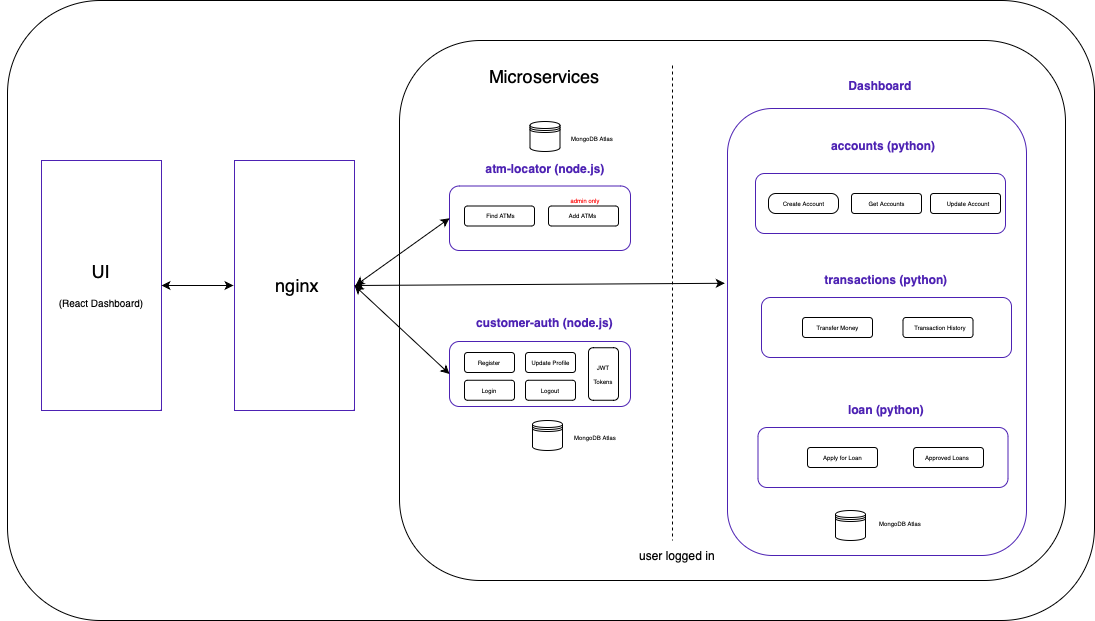

The diagram above was exported from draw.io. Its source (the exported page's mxGraphModel, read from the mxfile embedded in the PNG):
<mxGraphModel dx="1242" dy="827" grid="0" gridSize="10" guides="1" tooltips="1" connect="1" arrows="1" fold="1" page="0" pageScale="1" pageWidth="850" pageHeight="1100" math="0" shadow="0">
  <root>
    <mxCell id="0" />
    <mxCell id="1" parent="0" />
    <mxCell id="dFx0Beb3lij6UWd1brMu-2" value="" style="rounded=1;whiteSpace=wrap;html=1;" parent="1" vertex="1">
      <mxGeometry x="252" y="210" width="1087" height="620" as="geometry" />
    </mxCell>
    <mxCell id="dFx0Beb3lij6UWd1brMu-3" value="" style="rounded=0;whiteSpace=wrap;html=1;strokeColor=#4d22b3;" parent="1" vertex="1">
      <mxGeometry x="286" y="370" width="120" height="250" as="geometry" />
    </mxCell>
    <mxCell id="dFx0Beb3lij6UWd1brMu-9" value="" style="rounded=1;whiteSpace=wrap;html=1;" parent="1" vertex="1">
      <mxGeometry x="644" y="250" width="666" height="540" as="geometry" />
    </mxCell>
    <mxCell id="dFx0Beb3lij6UWd1brMu-10" value="" style="rounded=1;whiteSpace=wrap;html=1;strokeColor=#4d22b3;" parent="1" vertex="1">
      <mxGeometry x="694" y="551" width="181" height="65" as="geometry" />
    </mxCell>
    <mxCell id="dFx0Beb3lij6UWd1brMu-12" value="&lt;b&gt;&lt;font&gt;customer-auth (node.js)&lt;br&gt;&lt;/font&gt;&lt;/b&gt;" style="text;html=1;strokeColor=none;fillColor=none;align=center;verticalAlign=middle;whiteSpace=wrap;rounded=0;fontColor=#4d22b3;" parent="1" vertex="1">
      <mxGeometry x="709" y="517" width="161" height="30" as="geometry" />
    </mxCell>
    <mxCell id="dFx0Beb3lij6UWd1brMu-16" value="" style="shape=datastore;whiteSpace=wrap;html=1;" parent="1" vertex="1">
      <mxGeometry x="777" y="630" width="30" height="30" as="geometry" />
    </mxCell>
    <mxCell id="dFx0Beb3lij6UWd1brMu-17" value="&lt;font style=&quot;font-size: 6px;&quot;&gt;MongoDB Atlas&lt;/font&gt;" style="text;html=1;strokeColor=none;fillColor=none;align=center;verticalAlign=middle;whiteSpace=wrap;rounded=0;" parent="1" vertex="1">
      <mxGeometry x="810" y="630" width="60" height="30" as="geometry" />
    </mxCell>
    <mxCell id="dFx0Beb3lij6UWd1brMu-19" value="" style="rounded=1;whiteSpace=wrap;html=1;" parent="1" vertex="1">
      <mxGeometry x="709" y="562" width="50" height="20" as="geometry" />
    </mxCell>
    <mxCell id="dFx0Beb3lij6UWd1brMu-20" value="" style="rounded=1;whiteSpace=wrap;html=1;" parent="1" vertex="1">
      <mxGeometry x="709" y="589.75" width="50" height="20" as="geometry" />
    </mxCell>
    <mxCell id="dFx0Beb3lij6UWd1brMu-21" value="" style="rounded=1;whiteSpace=wrap;html=1;" parent="1" vertex="1">
      <mxGeometry x="770" y="562" width="50" height="20" as="geometry" />
    </mxCell>
    <mxCell id="dFx0Beb3lij6UWd1brMu-22" value="" style="rounded=1;whiteSpace=wrap;html=1;" parent="1" vertex="1">
      <mxGeometry x="770" y="589.75" width="50" height="20" as="geometry" />
    </mxCell>
    <mxCell id="dFx0Beb3lij6UWd1brMu-23" value="&lt;font style=&quot;font-size: 6px;&quot;&gt;Register&lt;/font&gt;" style="text;html=1;strokeColor=none;fillColor=none;align=center;verticalAlign=middle;whiteSpace=wrap;rounded=0;" parent="1" vertex="1">
      <mxGeometry x="704" y="554.5" width="60" height="30" as="geometry" />
    </mxCell>
    <mxCell id="dFx0Beb3lij6UWd1brMu-24" value="&lt;font style=&quot;font-size: 6px;&quot;&gt;Login&lt;/font&gt;" style="text;html=1;strokeColor=none;fillColor=none;align=center;verticalAlign=middle;whiteSpace=wrap;rounded=0;" parent="1" vertex="1">
      <mxGeometry x="704" y="584.5" width="60" height="27.5" as="geometry" />
    </mxCell>
    <mxCell id="dFx0Beb3lij6UWd1brMu-25" value="&lt;font style=&quot;font-size: 6px;&quot;&gt;Update Profile&lt;/font&gt;" style="text;html=1;strokeColor=none;fillColor=none;align=center;verticalAlign=middle;whiteSpace=wrap;rounded=0;" parent="1" vertex="1">
      <mxGeometry x="767.5" y="554.5" width="55" height="30" as="geometry" />
    </mxCell>
    <mxCell id="dFx0Beb3lij6UWd1brMu-26" value="&lt;font style=&quot;font-size: 6px;&quot;&gt;Logout&lt;/font&gt;" style="text;html=1;strokeColor=none;fillColor=none;align=center;verticalAlign=middle;whiteSpace=wrap;rounded=0;" parent="1" vertex="1">
      <mxGeometry x="760" y="583.25" width="70" height="30" as="geometry" />
    </mxCell>
    <mxCell id="dFx0Beb3lij6UWd1brMu-32" value="" style="rounded=1;whiteSpace=wrap;html=1;" parent="1" vertex="1">
      <mxGeometry x="833" y="557.25" width="30" height="52.5" as="geometry" />
    </mxCell>
    <mxCell id="dFx0Beb3lij6UWd1brMu-33" value="&lt;font style=&quot;font-size: 6px;&quot;&gt;JWT&lt;br&gt;Tokens&lt;/font&gt;" style="text;html=1;strokeColor=none;fillColor=none;align=center;verticalAlign=middle;whiteSpace=wrap;rounded=0;" parent="1" vertex="1">
      <mxGeometry x="818" y="567" width="60" height="30" as="geometry" />
    </mxCell>
    <mxCell id="dFx0Beb3lij6UWd1brMu-38" value="&lt;font style=&quot;font-size: 18px;&quot;&gt;UI&lt;/font&gt;&lt;br&gt;&lt;font style=&quot;font-size: 10px;&quot;&gt;&lt;br&gt;(React Dashboard)&lt;/font&gt;" style="text;html=1;strokeColor=none;fillColor=none;align=center;verticalAlign=middle;whiteSpace=wrap;rounded=0;" parent="1" vertex="1">
      <mxGeometry x="301" y="480" width="90" height="30" as="geometry" />
    </mxCell>
    <mxCell id="dFx0Beb3lij6UWd1brMu-41" value="" style="endArrow=none;dashed=1;html=1;rounded=0;" parent="1" edge="1">
      <mxGeometry width="50" height="50" relative="1" as="geometry">
        <mxPoint x="917" y="275" as="sourcePoint" />
        <mxPoint x="917" y="750" as="targetPoint" />
      </mxGeometry>
    </mxCell>
    <mxCell id="dFx0Beb3lij6UWd1brMu-42" value="user logged in" style="text;html=1;strokeColor=none;fillColor=none;align=center;verticalAlign=middle;whiteSpace=wrap;rounded=0;" parent="1" vertex="1">
      <mxGeometry x="872" y="750" width="100" height="30" as="geometry" />
    </mxCell>
    <mxCell id="dFx0Beb3lij6UWd1brMu-43" value="" style="rounded=1;whiteSpace=wrap;html=1;strokeColor=#4d22b3;" parent="1" vertex="1">
      <mxGeometry x="694" y="395.5" width="181" height="64.5" as="geometry" />
    </mxCell>
    <mxCell id="dFx0Beb3lij6UWd1brMu-44" value="&lt;b&gt;atm-locator (node.js)&lt;br&gt;&lt;/b&gt;" style="text;html=1;strokeColor=none;fillColor=none;align=center;verticalAlign=middle;whiteSpace=wrap;rounded=0;fontColor=#4d22b3;" parent="1" vertex="1">
      <mxGeometry x="724.75" y="363" width="129.5" height="30" as="geometry" />
    </mxCell>
    <mxCell id="dFx0Beb3lij6UWd1brMu-45" value="" style="rounded=1;whiteSpace=wrap;html=1;" parent="1" vertex="1">
      <mxGeometry x="709" y="415.5" width="70" height="20" as="geometry" />
    </mxCell>
    <mxCell id="dFx0Beb3lij6UWd1brMu-46" value="" style="rounded=1;whiteSpace=wrap;html=1;" parent="1" vertex="1">
      <mxGeometry x="793" y="415.5" width="70" height="20" as="geometry" />
    </mxCell>
    <mxCell id="dFx0Beb3lij6UWd1brMu-47" value="&lt;font style=&quot;font-size: 6px;&quot;&gt;Find ATMs&lt;/font&gt;" style="text;html=1;strokeColor=none;fillColor=none;align=center;verticalAlign=middle;whiteSpace=wrap;rounded=0;" parent="1" vertex="1">
      <mxGeometry x="722.5" y="415.5" width="45" height="15" as="geometry" />
    </mxCell>
    <mxCell id="dFx0Beb3lij6UWd1brMu-48" value="&lt;font style=&quot;font-size: 6px;&quot;&gt;Add ATMs&lt;/font&gt;" style="text;html=1;strokeColor=none;fillColor=none;align=center;verticalAlign=middle;whiteSpace=wrap;rounded=0;" parent="1" vertex="1">
      <mxGeometry x="804.5" y="415.5" width="45" height="15" as="geometry" />
    </mxCell>
    <mxCell id="dFx0Beb3lij6UWd1brMu-50" value="&lt;font style=&quot;font-size: 6px;&quot;&gt;admin only&lt;/font&gt;" style="text;html=1;strokeColor=none;fillColor=none;align=center;verticalAlign=middle;whiteSpace=wrap;rounded=0;fontColor=#FF0000;" parent="1" vertex="1">
      <mxGeometry x="809.5" y="403" width="40" height="10" as="geometry" />
    </mxCell>
    <mxCell id="dFx0Beb3lij6UWd1brMu-51" value="&lt;font style=&quot;font-size: 6px;&quot;&gt;MongoDB Atlas&lt;/font&gt;" style="text;html=1;strokeColor=none;fillColor=none;align=center;verticalAlign=middle;whiteSpace=wrap;rounded=0;" parent="1" vertex="1">
      <mxGeometry x="807" y="331" width="60" height="30" as="geometry" />
    </mxCell>
    <mxCell id="dFx0Beb3lij6UWd1brMu-52" value="" style="shape=datastore;whiteSpace=wrap;html=1;" parent="1" vertex="1">
      <mxGeometry x="774.5" y="331" width="30" height="30" as="geometry" />
    </mxCell>
    <mxCell id="54syGCBPsw0sZLZKWAjN-2" value="" style="rounded=1;whiteSpace=wrap;html=1;strokeColor=#4d22b3;" vertex="1" parent="1">
      <mxGeometry x="972" y="318" width="299" height="447" as="geometry" />
    </mxCell>
    <mxCell id="54syGCBPsw0sZLZKWAjN-3" value="" style="rounded=1;whiteSpace=wrap;html=1;strokeColor=#4d22b3;" vertex="1" parent="1">
      <mxGeometry x="1000" y="383" width="250" height="60" as="geometry" />
    </mxCell>
    <mxCell id="54syGCBPsw0sZLZKWAjN-4" value="&lt;b&gt;Dashboard&lt;br&gt;&lt;/b&gt;" style="text;html=1;strokeColor=none;fillColor=none;align=center;verticalAlign=middle;whiteSpace=wrap;rounded=0;fontColor=#4d22b3;" vertex="1" parent="1">
      <mxGeometry x="1060.25" y="280" width="129.5" height="30" as="geometry" />
    </mxCell>
    <mxCell id="54syGCBPsw0sZLZKWAjN-5" value="&lt;b&gt;accounts (python)&lt;br&gt;&lt;/b&gt;" style="text;html=1;strokeColor=none;fillColor=none;align=center;verticalAlign=middle;whiteSpace=wrap;rounded=0;fontColor=#4d22b3;" vertex="1" parent="1">
      <mxGeometry x="1062.75" y="340" width="129.5" height="30" as="geometry" />
    </mxCell>
    <mxCell id="54syGCBPsw0sZLZKWAjN-6" value="" style="rounded=1;whiteSpace=wrap;html=1;strokeColor=#4d22b3;" vertex="1" parent="1">
      <mxGeometry x="1006" y="507" width="250" height="60" as="geometry" />
    </mxCell>
    <mxCell id="54syGCBPsw0sZLZKWAjN-7" value="" style="rounded=1;whiteSpace=wrap;html=1;strokeColor=#4d22b3;" vertex="1" parent="1">
      <mxGeometry x="1002.5" y="637" width="250" height="60" as="geometry" />
    </mxCell>
    <mxCell id="54syGCBPsw0sZLZKWAjN-8" value="&lt;b&gt;transactions (python)&lt;br&gt;&lt;/b&gt;" style="text;html=1;strokeColor=none;fillColor=none;align=center;verticalAlign=middle;whiteSpace=wrap;rounded=0;fontColor=#4d22b3;" vertex="1" parent="1">
      <mxGeometry x="1066.25" y="474" width="129.5" height="30" as="geometry" />
    </mxCell>
    <mxCell id="54syGCBPsw0sZLZKWAjN-9" value="&lt;b&gt;loan (python)&lt;br&gt;&lt;/b&gt;" style="text;html=1;strokeColor=none;fillColor=none;align=center;verticalAlign=middle;whiteSpace=wrap;rounded=0;fontColor=#4d22b3;" vertex="1" parent="1">
      <mxGeometry x="1066.25" y="604" width="129.5" height="30" as="geometry" />
    </mxCell>
    <mxCell id="54syGCBPsw0sZLZKWAjN-14" style="edgeStyle=elbowEdgeStyle;rounded=0;orthogonalLoop=1;jettySize=auto;html=1;exitX=1;exitY=0.5;exitDx=0;exitDy=0;" edge="1" parent="1" source="dFx0Beb3lij6UWd1brMu-43" target="dFx0Beb3lij6UWd1brMu-43">
      <mxGeometry relative="1" as="geometry" />
    </mxCell>
    <mxCell id="54syGCBPsw0sZLZKWAjN-15" value="" style="shape=datastore;whiteSpace=wrap;html=1;" vertex="1" parent="1">
      <mxGeometry x="1080" y="720" width="30" height="30" as="geometry" />
    </mxCell>
    <mxCell id="54syGCBPsw0sZLZKWAjN-16" value="&lt;font style=&quot;font-size: 6px;&quot;&gt;MongoDB Atlas&lt;/font&gt;" style="text;html=1;strokeColor=none;fillColor=none;align=center;verticalAlign=middle;whiteSpace=wrap;rounded=0;" vertex="1" parent="1">
      <mxGeometry x="1115" y="716" width="60" height="30" as="geometry" />
    </mxCell>
    <mxCell id="54syGCBPsw0sZLZKWAjN-19" value="" style="rounded=1;whiteSpace=wrap;html=1;arcSize=36;" vertex="1" parent="1">
      <mxGeometry x="1013" y="403" width="70" height="20" as="geometry" />
    </mxCell>
    <mxCell id="54syGCBPsw0sZLZKWAjN-20" value="" style="rounded=1;whiteSpace=wrap;html=1;" vertex="1" parent="1">
      <mxGeometry x="1175" y="403" width="70" height="20" as="geometry" />
    </mxCell>
    <mxCell id="54syGCBPsw0sZLZKWAjN-22" value="" style="rounded=1;whiteSpace=wrap;html=1;" vertex="1" parent="1">
      <mxGeometry x="1096" y="403" width="70" height="20" as="geometry" />
    </mxCell>
    <mxCell id="54syGCBPsw0sZLZKWAjN-23" value="&lt;span style=&quot;font-size: 6px;&quot;&gt;Create Account&lt;/span&gt;" style="text;html=1;strokeColor=none;fillColor=none;align=center;verticalAlign=middle;whiteSpace=wrap;rounded=0;" vertex="1" parent="1">
      <mxGeometry x="1025.5" y="403" width="45" height="15" as="geometry" />
    </mxCell>
    <mxCell id="54syGCBPsw0sZLZKWAjN-24" value="&lt;span style=&quot;font-size: 6px;&quot;&gt;Get Accounts&lt;/span&gt;" style="text;html=1;strokeColor=none;fillColor=none;align=center;verticalAlign=middle;whiteSpace=wrap;rounded=0;" vertex="1" parent="1">
      <mxGeometry x="1108.5" y="403" width="45" height="15" as="geometry" />
    </mxCell>
    <mxCell id="54syGCBPsw0sZLZKWAjN-25" value="&lt;span style=&quot;font-size: 6px;&quot;&gt;Update Account&lt;/span&gt;" style="text;html=1;strokeColor=none;fillColor=none;align=center;verticalAlign=middle;whiteSpace=wrap;rounded=0;" vertex="1" parent="1">
      <mxGeometry x="1188" y="403" width="49.5" height="15" as="geometry" />
    </mxCell>
    <mxCell id="54syGCBPsw0sZLZKWAjN-26" value="" style="rounded=1;whiteSpace=wrap;html=1;" vertex="1" parent="1">
      <mxGeometry x="1047" y="527" width="70" height="20" as="geometry" />
    </mxCell>
    <mxCell id="54syGCBPsw0sZLZKWAjN-27" value="" style="rounded=1;whiteSpace=wrap;html=1;" vertex="1" parent="1">
      <mxGeometry x="1147.5" y="527" width="70" height="20" as="geometry" />
    </mxCell>
    <mxCell id="54syGCBPsw0sZLZKWAjN-28" value="&lt;span style=&quot;font-size: 6px;&quot;&gt;Transfer Money&lt;/span&gt;" style="text;html=1;strokeColor=none;fillColor=none;align=center;verticalAlign=middle;whiteSpace=wrap;rounded=0;" vertex="1" parent="1">
      <mxGeometry x="1059.5" y="527" width="45" height="15" as="geometry" />
    </mxCell>
    <mxCell id="54syGCBPsw0sZLZKWAjN-30" value="&lt;span style=&quot;font-size: 6px;&quot;&gt;Transaction History&lt;/span&gt;" style="text;html=1;strokeColor=none;fillColor=none;align=center;verticalAlign=middle;whiteSpace=wrap;rounded=0;" vertex="1" parent="1">
      <mxGeometry x="1158" y="527.5" width="54" height="15" as="geometry" />
    </mxCell>
    <mxCell id="54syGCBPsw0sZLZKWAjN-31" value="" style="rounded=1;whiteSpace=wrap;html=1;" vertex="1" parent="1">
      <mxGeometry x="1052" y="657" width="70" height="20" as="geometry" />
    </mxCell>
    <mxCell id="54syGCBPsw0sZLZKWAjN-32" value="" style="rounded=1;whiteSpace=wrap;html=1;" vertex="1" parent="1">
      <mxGeometry x="1158" y="657" width="70" height="20" as="geometry" />
    </mxCell>
    <mxCell id="54syGCBPsw0sZLZKWAjN-33" value="&lt;span style=&quot;font-size: 6px;&quot;&gt;Apply for Loan&lt;/span&gt;" style="text;html=1;strokeColor=none;fillColor=none;align=center;verticalAlign=middle;whiteSpace=wrap;rounded=0;" vertex="1" parent="1">
      <mxGeometry x="1065" y="657" width="45" height="15" as="geometry" />
    </mxCell>
    <mxCell id="54syGCBPsw0sZLZKWAjN-35" value="&lt;span style=&quot;font-size: 6px;&quot;&gt;Approved Loans&lt;/span&gt;" style="text;html=1;strokeColor=none;fillColor=none;align=center;verticalAlign=middle;whiteSpace=wrap;rounded=0;" vertex="1" parent="1">
      <mxGeometry x="1168" y="657" width="47.5" height="15" as="geometry" />
    </mxCell>
    <mxCell id="54syGCBPsw0sZLZKWAjN-36" style="edgeStyle=elbowEdgeStyle;rounded=0;orthogonalLoop=1;jettySize=auto;html=1;exitX=0;exitY=0.5;exitDx=0;exitDy=0;" edge="1" parent="1" source="dFx0Beb3lij6UWd1brMu-2" target="dFx0Beb3lij6UWd1brMu-2">
      <mxGeometry relative="1" as="geometry" />
    </mxCell>
    <mxCell id="54syGCBPsw0sZLZKWAjN-48" value="&lt;font size=&quot;4&quot;&gt;Microservices&lt;/font&gt;" style="text;html=1;strokeColor=none;fillColor=none;align=center;verticalAlign=middle;whiteSpace=wrap;rounded=0;" vertex="1" parent="1">
      <mxGeometry x="759" y="271" width="60" height="30" as="geometry" />
    </mxCell>
    <mxCell id="54syGCBPsw0sZLZKWAjN-49" value="" style="rounded=0;whiteSpace=wrap;html=1;fontColor=#FFFFFF;strokeColor=#4d22b3;" vertex="1" parent="1">
      <mxGeometry x="479" y="370" width="120" height="250" as="geometry" />
    </mxCell>
    <mxCell id="54syGCBPsw0sZLZKWAjN-50" value="&lt;font style=&quot;font-size: 18px;&quot;&gt;nginx&lt;/font&gt;" style="text;html=1;strokeColor=none;fillColor=none;align=center;verticalAlign=middle;whiteSpace=wrap;rounded=0;" vertex="1" parent="1">
      <mxGeometry x="512" y="480" width="60" height="30" as="geometry" />
    </mxCell>
    <mxCell id="54syGCBPsw0sZLZKWAjN-57" style="edgeStyle=elbowEdgeStyle;rounded=0;orthogonalLoop=1;jettySize=auto;html=1;exitX=1;exitY=0.5;exitDx=0;exitDy=0;" edge="1" parent="1" source="dFx0Beb3lij6UWd1brMu-43" target="dFx0Beb3lij6UWd1brMu-43">
      <mxGeometry relative="1" as="geometry" />
    </mxCell>
    <mxCell id="54syGCBPsw0sZLZKWAjN-62" value="" style="endArrow=classic;startArrow=classic;html=1;rounded=0;exitX=1;exitY=0.5;exitDx=0;exitDy=0;" edge="1" parent="1" source="dFx0Beb3lij6UWd1brMu-3">
      <mxGeometry width="50" height="50" relative="1" as="geometry">
        <mxPoint x="655" y="555" as="sourcePoint" />
        <mxPoint x="478" y="495" as="targetPoint" />
      </mxGeometry>
    </mxCell>
    <mxCell id="54syGCBPsw0sZLZKWAjN-63" value="" style="endArrow=classic;startArrow=classic;html=1;rounded=0;exitX=1;exitY=0.5;exitDx=0;exitDy=0;entryX=-0.009;entryY=0.391;entryDx=0;entryDy=0;entryPerimeter=0;" edge="1" parent="1" source="54syGCBPsw0sZLZKWAjN-49" target="54syGCBPsw0sZLZKWAjN-2">
      <mxGeometry width="50" height="50" relative="1" as="geometry">
        <mxPoint x="655" y="555" as="sourcePoint" />
        <mxPoint x="705" y="505" as="targetPoint" />
      </mxGeometry>
    </mxCell>
    <mxCell id="54syGCBPsw0sZLZKWAjN-64" value="" style="endArrow=classic;startArrow=classic;html=1;rounded=0;entryX=0;entryY=0.5;entryDx=0;entryDy=0;" edge="1" parent="1" target="dFx0Beb3lij6UWd1brMu-43">
      <mxGeometry width="50" height="50" relative="1" as="geometry">
        <mxPoint x="600" y="495" as="sourcePoint" />
        <mxPoint x="705" y="505" as="targetPoint" />
      </mxGeometry>
    </mxCell>
    <mxCell id="54syGCBPsw0sZLZKWAjN-65" value="" style="endArrow=classic;startArrow=classic;html=1;rounded=0;exitX=0;exitY=0.5;exitDx=0;exitDy=0;entryX=1;entryY=0.5;entryDx=0;entryDy=0;" edge="1" parent="1" source="dFx0Beb3lij6UWd1brMu-10" target="54syGCBPsw0sZLZKWAjN-49">
      <mxGeometry width="50" height="50" relative="1" as="geometry">
        <mxPoint x="655" y="555" as="sourcePoint" />
        <mxPoint x="605" y="496" as="targetPoint" />
      </mxGeometry>
    </mxCell>
  </root>
</mxGraphModel>